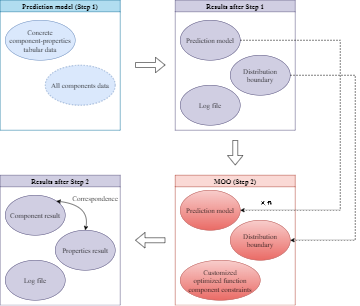

The diagram above was exported from draw.io. Its source (the exported page's mxGraphModel, read from the mxfile embedded in the PNG):
<mxGraphModel dx="1038" dy="547" grid="1" gridSize="10" guides="1" tooltips="1" connect="1" arrows="1" fold="1" page="1" pageScale="1" pageWidth="827" pageHeight="1169" math="1" shadow="0">
  <root>
    <mxCell id="0" />
    <mxCell id="1" parent="0" />
    <mxCell id="1mla4PKFC93CIDMDo0yd-1" value="Prediction model (Step 1)" style="swimlane;fontFamily=Times New Roman;fillColor=#b1ddf0;strokeColor=#10739e;fontSize=14;" parent="1" vertex="1">
      <mxGeometry x="20" y="20" width="240" height="260" as="geometry">
        <mxRectangle x="60" y="140" width="130" height="23" as="alternateBounds" />
      </mxGeometry>
    </mxCell>
    <mxCell id="1mla4PKFC93CIDMDo0yd-2" value="Concrete &#10;component-properties&#10;tabular data" style="ellipse;fontFamily=Times New Roman;fillColor=#dae8fc;strokeColor=#6c8ebf;fontSize=14;" parent="1mla4PKFC93CIDMDo0yd-1" vertex="1">
      <mxGeometry x="10" y="40" width="140" height="80" as="geometry" />
    </mxCell>
    <mxCell id="1mla4PKFC93CIDMDo0yd-3" value="All components data" style="ellipse;dashed=1;fontFamily=Times New Roman;fillColor=#dae8fc;strokeColor=#6c8ebf;fontSize=14;" parent="1mla4PKFC93CIDMDo0yd-1" vertex="1">
      <mxGeometry x="90" y="130" width="140" height="80" as="geometry" />
    </mxCell>
    <mxCell id="1mla4PKFC93CIDMDo0yd-4" value="" style="shape=flexArrow;endArrow=classic;rounded=0;fontFamily=Times New Roman;fontSize=14;" parent="1" edge="1">
      <mxGeometry width="50" height="50" relative="1" as="geometry">
        <mxPoint x="290" y="149.5" as="sourcePoint" />
        <mxPoint x="350" y="150" as="targetPoint" />
        <Array as="points">
          <mxPoint x="350" y="149.5" />
        </Array>
      </mxGeometry>
    </mxCell>
    <mxCell id="1mla4PKFC93CIDMDo0yd-5" value="Results after Step 1" style="swimlane;fontFamily=Times New Roman;fillColor=#d0cee2;strokeColor=#56517e;fontSize=14;" parent="1" vertex="1">
      <mxGeometry x="370" y="20" width="240" height="260" as="geometry">
        <mxRectangle x="370" y="20" width="130" height="23" as="alternateBounds" />
      </mxGeometry>
    </mxCell>
    <mxCell id="1mla4PKFC93CIDMDo0yd-6" value="Prediction model" style="ellipse;fontFamily=Times New Roman;fillColor=#d0cee2;strokeColor=#56517e;fontSize=14;" parent="1mla4PKFC93CIDMDo0yd-5" vertex="1">
      <mxGeometry x="10" y="40" width="120" height="80" as="geometry" />
    </mxCell>
    <mxCell id="1mla4PKFC93CIDMDo0yd-7" value="Distribution &#10;boundary" style="ellipse;fontFamily=Times New Roman;fillColor=#d0cee2;strokeColor=#56517e;fontSize=14;" parent="1mla4PKFC93CIDMDo0yd-5" vertex="1">
      <mxGeometry x="110" y="110" width="120" height="80" as="geometry" />
    </mxCell>
    <mxCell id="1mla4PKFC93CIDMDo0yd-8" value="Log file" style="ellipse;fontFamily=Times New Roman;fillColor=#d0cee2;strokeColor=#56517e;fontSize=14;" parent="1mla4PKFC93CIDMDo0yd-5" vertex="1">
      <mxGeometry x="10" y="170" width="120" height="80" as="geometry" />
    </mxCell>
    <mxCell id="1mla4PKFC93CIDMDo0yd-22" value="" style="shape=flexArrow;endArrow=classic;rounded=0;fontFamily=Times New Roman;fontSize=14;" parent="1" edge="1">
      <mxGeometry width="50" height="50" relative="1" as="geometry">
        <mxPoint x="490" y="300" as="sourcePoint" />
        <mxPoint x="490" y="350" as="targetPoint" />
      </mxGeometry>
    </mxCell>
    <mxCell id="1mla4PKFC93CIDMDo0yd-23" value="MOO (Step 2)" style="swimlane;fontFamily=Times New Roman;fillColor=#fad9d5;strokeColor=#ae4132;fontSize=14;" parent="1" vertex="1">
      <mxGeometry x="370" y="370" width="240" height="260" as="geometry">
        <mxRectangle x="370" y="20" width="130" height="23" as="alternateBounds" />
      </mxGeometry>
    </mxCell>
    <mxCell id="1mla4PKFC93CIDMDo0yd-24" value="Prediction model" style="ellipse;fontFamily=Times New Roman;fillColor=#f8cecc;strokeColor=#b85450;fontSize=14;gradientColor=#ea6b66;" parent="1mla4PKFC93CIDMDo0yd-23" vertex="1">
      <mxGeometry x="10" y="30" width="120" height="80" as="geometry" />
    </mxCell>
    <mxCell id="1mla4PKFC93CIDMDo0yd-25" value="Distribution &#10;boundary" style="ellipse;fontFamily=Times New Roman;fillColor=#f8cecc;strokeColor=#b85450;fontSize=14;gradientColor=#ea6b66;" parent="1mla4PKFC93CIDMDo0yd-23" vertex="1">
      <mxGeometry x="110" y="90" width="120" height="80" as="geometry" />
    </mxCell>
    <mxCell id="1mla4PKFC93CIDMDo0yd-26" value="Customized&#10;optimized function&#10;component constraints" style="ellipse;fontFamily=Times New Roman;fillColor=#f8cecc;strokeColor=#b85450;fontSize=14;gradientColor=#ea6b66;" parent="1mla4PKFC93CIDMDo0yd-23" vertex="1">
      <mxGeometry x="10" y="170" width="160" height="80" as="geometry" />
    </mxCell>
    <mxCell id="1mla4PKFC93CIDMDo0yd-39" value="`×n`" style="text;strokeColor=none;fillColor=none;align=center;verticalAlign=middle;rounded=0;fontFamily=Times New Roman;fontSize=14;whiteSpace=wrap;" parent="1mla4PKFC93CIDMDo0yd-23" vertex="1">
      <mxGeometry x="150" y="40" width="60" height="30" as="geometry" />
    </mxCell>
    <mxCell id="1mla4PKFC93CIDMDo0yd-27" value="" style="endArrow=classic;rounded=0;fontFamily=Times New Roman;fontSize=14;exitX=1;exitY=0.5;exitDx=0;exitDy=0;entryX=1;entryY=0.5;entryDx=0;entryDy=0;dashed=1;" parent="1" source="1mla4PKFC93CIDMDo0yd-7" target="1mla4PKFC93CIDMDo0yd-25" edge="1">
      <mxGeometry width="50" height="50" relative="1" as="geometry">
        <mxPoint x="390" y="290" as="sourcePoint" />
        <mxPoint x="440" y="240" as="targetPoint" />
        <Array as="points">
          <mxPoint x="730" y="170" />
          <mxPoint x="730" y="500" />
        </Array>
      </mxGeometry>
    </mxCell>
    <mxCell id="1mla4PKFC93CIDMDo0yd-28" value="" style="endArrow=classic;rounded=0;fontFamily=Times New Roman;fontSize=14;exitX=1;exitY=0.5;exitDx=0;exitDy=0;entryX=1;entryY=0.5;entryDx=0;entryDy=0;dashed=1;" parent="1" source="1mla4PKFC93CIDMDo0yd-6" target="1mla4PKFC93CIDMDo0yd-24" edge="1">
      <mxGeometry width="50" height="50" relative="1" as="geometry">
        <mxPoint x="390" y="290" as="sourcePoint" />
        <mxPoint x="440" y="240" as="targetPoint" />
        <Array as="points">
          <mxPoint x="700" y="100" />
          <mxPoint x="700" y="440" />
        </Array>
      </mxGeometry>
    </mxCell>
    <mxCell id="1mla4PKFC93CIDMDo0yd-29" value="" style="shape=flexArrow;endArrow=classic;rounded=0;fontFamily=Times New Roman;fontSize=14;" parent="1" edge="1">
      <mxGeometry width="50" height="50" relative="1" as="geometry">
        <mxPoint x="350" y="500" as="sourcePoint" />
        <mxPoint x="290" y="500" as="targetPoint" />
        <Array as="points">
          <mxPoint x="350" y="499.5" />
        </Array>
      </mxGeometry>
    </mxCell>
    <mxCell id="1mla4PKFC93CIDMDo0yd-30" value="Results after Step 2" style="swimlane;fontFamily=Times New Roman;fillColor=#d0cee2;strokeColor=#56517e;fontSize=14;" parent="1" vertex="1">
      <mxGeometry x="20" y="370" width="240" height="260" as="geometry">
        <mxRectangle x="370" y="20" width="130" height="23" as="alternateBounds" />
      </mxGeometry>
    </mxCell>
    <mxCell id="1mla4PKFC93CIDMDo0yd-31" value="Component result" style="ellipse;fontFamily=Times New Roman;fillColor=#d0cee2;strokeColor=#56517e;fontSize=14;" parent="1mla4PKFC93CIDMDo0yd-30" vertex="1">
      <mxGeometry x="10" y="40" width="120" height="80" as="geometry" />
    </mxCell>
    <mxCell id="1mla4PKFC93CIDMDo0yd-32" value="Properties result" style="ellipse;fontFamily=Times New Roman;fillColor=#d0cee2;strokeColor=#56517e;fontSize=14;" parent="1mla4PKFC93CIDMDo0yd-30" vertex="1">
      <mxGeometry x="110" y="110" width="120" height="80" as="geometry" />
    </mxCell>
    <mxCell id="1mla4PKFC93CIDMDo0yd-33" value="Log file" style="ellipse;fontFamily=Times New Roman;fillColor=#d0cee2;strokeColor=#56517e;fontSize=14;" parent="1mla4PKFC93CIDMDo0yd-30" vertex="1">
      <mxGeometry x="10" y="170" width="120" height="80" as="geometry" />
    </mxCell>
    <mxCell id="1mla4PKFC93CIDMDo0yd-36" value="" style="curved=1;endArrow=classic;rounded=0;fontFamily=Times New Roman;fontSize=14;entryX=1;entryY=0;entryDx=0;entryDy=0;exitX=0.5;exitY=0;exitDx=0;exitDy=0;startArrow=classic;startFill=1;" parent="1mla4PKFC93CIDMDo0yd-30" source="1mla4PKFC93CIDMDo0yd-32" target="1mla4PKFC93CIDMDo0yd-31" edge="1">
      <mxGeometry width="50" height="50" relative="1" as="geometry">
        <mxPoint x="370" y="120" as="sourcePoint" />
        <mxPoint x="420" y="70" as="targetPoint" />
        <Array as="points">
          <mxPoint x="180" y="60" />
        </Array>
      </mxGeometry>
    </mxCell>
    <mxCell id="1mla4PKFC93CIDMDo0yd-37" value="Correspondence" style="text;strokeColor=none;fillColor=none;align=center;verticalAlign=middle;rounded=0;fontFamily=Times New Roman;fontSize=14;" parent="1mla4PKFC93CIDMDo0yd-30" vertex="1">
      <mxGeometry x="140" y="30" width="100" height="30" as="geometry" />
    </mxCell>
  </root>
</mxGraphModel>